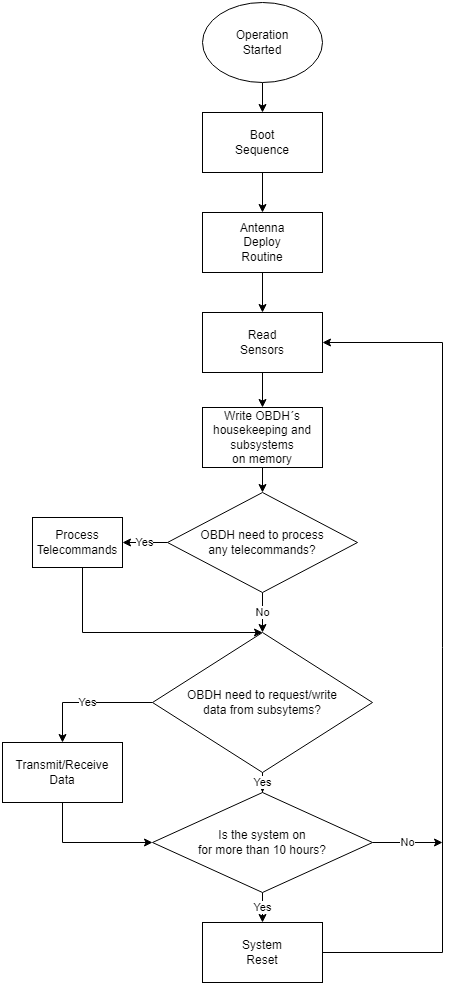

The diagram above was exported from draw.io. Its source (the exported page's mxGraphModel, read from the mxfile embedded in the PNG):
<mxGraphModel dx="1590" dy="868" grid="1" gridSize="10" guides="1" tooltips="1" connect="1" arrows="1" fold="1" page="1" pageScale="1" pageWidth="827" pageHeight="1169" math="0" shadow="0">
  <root>
    <mxCell id="0" />
    <mxCell id="1" parent="0" />
    <mxCell id="7_qW8AnWzEQlPz9Ou6Of-9" style="edgeStyle=orthogonalEdgeStyle;rounded=0;orthogonalLoop=1;jettySize=auto;html=1;entryX=0.5;entryY=0;entryDx=0;entryDy=0;" edge="1" parent="1" source="7_qW8AnWzEQlPz9Ou6Of-1" target="7_qW8AnWzEQlPz9Ou6Of-2">
      <mxGeometry relative="1" as="geometry" />
    </mxCell>
    <mxCell id="7_qW8AnWzEQlPz9Ou6Of-1" value="Operation&lt;br&gt;Started" style="ellipse;whiteSpace=wrap;html=1;" vertex="1" parent="1">
      <mxGeometry x="230" y="10" width="120" height="80" as="geometry" />
    </mxCell>
    <mxCell id="7_qW8AnWzEQlPz9Ou6Of-10" style="edgeStyle=orthogonalEdgeStyle;rounded=0;orthogonalLoop=1;jettySize=auto;html=1;entryX=0.5;entryY=0;entryDx=0;entryDy=0;" edge="1" parent="1" source="7_qW8AnWzEQlPz9Ou6Of-2" target="7_qW8AnWzEQlPz9Ou6Of-3">
      <mxGeometry relative="1" as="geometry" />
    </mxCell>
    <mxCell id="7_qW8AnWzEQlPz9Ou6Of-2" value="Boot&lt;br&gt;Sequence" style="rounded=0;whiteSpace=wrap;html=1;" vertex="1" parent="1">
      <mxGeometry x="230" y="120" width="120" height="60" as="geometry" />
    </mxCell>
    <mxCell id="7_qW8AnWzEQlPz9Ou6Of-11" style="edgeStyle=orthogonalEdgeStyle;rounded=0;orthogonalLoop=1;jettySize=auto;html=1;entryX=0.5;entryY=0;entryDx=0;entryDy=0;" edge="1" parent="1" source="7_qW8AnWzEQlPz9Ou6Of-3" target="7_qW8AnWzEQlPz9Ou6Of-4">
      <mxGeometry relative="1" as="geometry" />
    </mxCell>
    <mxCell id="7_qW8AnWzEQlPz9Ou6Of-3" value="Antenna&lt;br&gt;Deploy&lt;br&gt;Routine" style="rounded=0;whiteSpace=wrap;html=1;" vertex="1" parent="1">
      <mxGeometry x="230" y="220" width="120" height="60" as="geometry" />
    </mxCell>
    <mxCell id="7_qW8AnWzEQlPz9Ou6Of-12" style="edgeStyle=orthogonalEdgeStyle;rounded=0;orthogonalLoop=1;jettySize=auto;html=1;entryX=0.5;entryY=0;entryDx=0;entryDy=0;" edge="1" parent="1" source="7_qW8AnWzEQlPz9Ou6Of-4" target="7_qW8AnWzEQlPz9Ou6Of-5">
      <mxGeometry relative="1" as="geometry" />
    </mxCell>
    <mxCell id="7_qW8AnWzEQlPz9Ou6Of-4" value="Read&lt;br&gt;Sensors" style="rounded=0;whiteSpace=wrap;html=1;" vertex="1" parent="1">
      <mxGeometry x="230" y="320" width="120" height="60" as="geometry" />
    </mxCell>
    <mxCell id="7_qW8AnWzEQlPz9Ou6Of-24" style="edgeStyle=orthogonalEdgeStyle;rounded=0;orthogonalLoop=1;jettySize=auto;html=1;entryX=0.5;entryY=0;entryDx=0;entryDy=0;" edge="1" parent="1" source="7_qW8AnWzEQlPz9Ou6Of-5" target="7_qW8AnWzEQlPz9Ou6Of-23">
      <mxGeometry relative="1" as="geometry" />
    </mxCell>
    <mxCell id="7_qW8AnWzEQlPz9Ou6Of-5" value="Write OBDH´s&lt;br&gt;housekeeping and subsystems&lt;br&gt;on memory" style="rounded=0;whiteSpace=wrap;html=1;" vertex="1" parent="1">
      <mxGeometry x="230" y="415" width="120" height="60" as="geometry" />
    </mxCell>
    <mxCell id="7_qW8AnWzEQlPz9Ou6Of-15" value="Yes" style="edgeStyle=orthogonalEdgeStyle;rounded=0;orthogonalLoop=1;jettySize=auto;html=1;entryX=0.5;entryY=0;entryDx=0;entryDy=0;" edge="1" parent="1" source="7_qW8AnWzEQlPz9Ou6Of-6" target="7_qW8AnWzEQlPz9Ou6Of-14">
      <mxGeometry relative="1" as="geometry" />
    </mxCell>
    <mxCell id="7_qW8AnWzEQlPz9Ou6Of-17" value="Yes" style="edgeStyle=orthogonalEdgeStyle;rounded=0;orthogonalLoop=1;jettySize=auto;html=1;" edge="1" parent="1" source="7_qW8AnWzEQlPz9Ou6Of-6" target="7_qW8AnWzEQlPz9Ou6Of-7">
      <mxGeometry relative="1" as="geometry" />
    </mxCell>
    <mxCell id="7_qW8AnWzEQlPz9Ou6Of-6" value="OBDH need to request/write&lt;br&gt;data from subsytems?" style="rhombus;whiteSpace=wrap;html=1;" vertex="1" parent="1">
      <mxGeometry x="180" y="640" width="220" height="140" as="geometry" />
    </mxCell>
    <mxCell id="7_qW8AnWzEQlPz9Ou6Of-18" value="Yes" style="edgeStyle=orthogonalEdgeStyle;rounded=0;orthogonalLoop=1;jettySize=auto;html=1;entryX=0.5;entryY=0;entryDx=0;entryDy=0;" edge="1" parent="1" source="7_qW8AnWzEQlPz9Ou6Of-7" target="7_qW8AnWzEQlPz9Ou6Of-8">
      <mxGeometry relative="1" as="geometry" />
    </mxCell>
    <mxCell id="7_qW8AnWzEQlPz9Ou6Of-20" value="No" style="edgeStyle=orthogonalEdgeStyle;rounded=0;orthogonalLoop=1;jettySize=auto;html=1;" edge="1" parent="1" source="7_qW8AnWzEQlPz9Ou6Of-7">
      <mxGeometry relative="1" as="geometry">
        <mxPoint x="470" y="850" as="targetPoint" />
      </mxGeometry>
    </mxCell>
    <mxCell id="7_qW8AnWzEQlPz9Ou6Of-7" value="Is the system on&lt;br&gt;for more than 10 hours?" style="rhombus;whiteSpace=wrap;html=1;" vertex="1" parent="1">
      <mxGeometry x="180" y="800" width="220" height="100" as="geometry" />
    </mxCell>
    <mxCell id="7_qW8AnWzEQlPz9Ou6Of-19" style="edgeStyle=orthogonalEdgeStyle;rounded=0;orthogonalLoop=1;jettySize=auto;html=1;entryX=1;entryY=0.5;entryDx=0;entryDy=0;" edge="1" parent="1" source="7_qW8AnWzEQlPz9Ou6Of-8" target="7_qW8AnWzEQlPz9Ou6Of-4">
      <mxGeometry relative="1" as="geometry">
        <Array as="points">
          <mxPoint x="470" y="960" />
          <mxPoint x="470" y="350" />
        </Array>
      </mxGeometry>
    </mxCell>
    <mxCell id="7_qW8AnWzEQlPz9Ou6Of-8" value="System&lt;br&gt;Reset" style="rounded=0;whiteSpace=wrap;html=1;" vertex="1" parent="1">
      <mxGeometry x="230" y="930" width="120" height="60" as="geometry" />
    </mxCell>
    <mxCell id="7_qW8AnWzEQlPz9Ou6Of-16" style="edgeStyle=orthogonalEdgeStyle;rounded=0;orthogonalLoop=1;jettySize=auto;html=1;" edge="1" parent="1" source="7_qW8AnWzEQlPz9Ou6Of-14" target="7_qW8AnWzEQlPz9Ou6Of-7">
      <mxGeometry relative="1" as="geometry">
        <Array as="points">
          <mxPoint x="90" y="850" />
        </Array>
      </mxGeometry>
    </mxCell>
    <mxCell id="7_qW8AnWzEQlPz9Ou6Of-14" value="Transmit/Receive&lt;br&gt;Data" style="rounded=0;whiteSpace=wrap;html=1;" vertex="1" parent="1">
      <mxGeometry x="30" y="750" width="120" height="60" as="geometry" />
    </mxCell>
    <mxCell id="7_qW8AnWzEQlPz9Ou6Of-25" value="No" style="edgeStyle=orthogonalEdgeStyle;rounded=0;orthogonalLoop=1;jettySize=auto;html=1;entryX=0.5;entryY=0;entryDx=0;entryDy=0;" edge="1" parent="1" source="7_qW8AnWzEQlPz9Ou6Of-23" target="7_qW8AnWzEQlPz9Ou6Of-6">
      <mxGeometry relative="1" as="geometry" />
    </mxCell>
    <mxCell id="7_qW8AnWzEQlPz9Ou6Of-27" value="Yes" style="edgeStyle=orthogonalEdgeStyle;rounded=0;orthogonalLoop=1;jettySize=auto;html=1;entryX=1;entryY=0.5;entryDx=0;entryDy=0;" edge="1" parent="1" source="7_qW8AnWzEQlPz9Ou6Of-23" target="7_qW8AnWzEQlPz9Ou6Of-26">
      <mxGeometry relative="1" as="geometry" />
    </mxCell>
    <mxCell id="7_qW8AnWzEQlPz9Ou6Of-23" value="OBDH need to process&lt;br&gt;any telecommands?" style="rhombus;whiteSpace=wrap;html=1;" vertex="1" parent="1">
      <mxGeometry x="195" y="500" width="190" height="100" as="geometry" />
    </mxCell>
    <mxCell id="7_qW8AnWzEQlPz9Ou6Of-28" style="edgeStyle=orthogonalEdgeStyle;rounded=0;orthogonalLoop=1;jettySize=auto;html=1;entryX=0.5;entryY=0;entryDx=0;entryDy=0;" edge="1" parent="1" source="7_qW8AnWzEQlPz9Ou6Of-26" target="7_qW8AnWzEQlPz9Ou6Of-6">
      <mxGeometry relative="1" as="geometry">
        <Array as="points">
          <mxPoint x="110" y="640" />
        </Array>
      </mxGeometry>
    </mxCell>
    <mxCell id="7_qW8AnWzEQlPz9Ou6Of-26" value="Process&lt;br&gt;Telecommands" style="rounded=0;whiteSpace=wrap;html=1;" vertex="1" parent="1">
      <mxGeometry x="60" y="525" width="90" height="50" as="geometry" />
    </mxCell>
  </root>
</mxGraphModel>